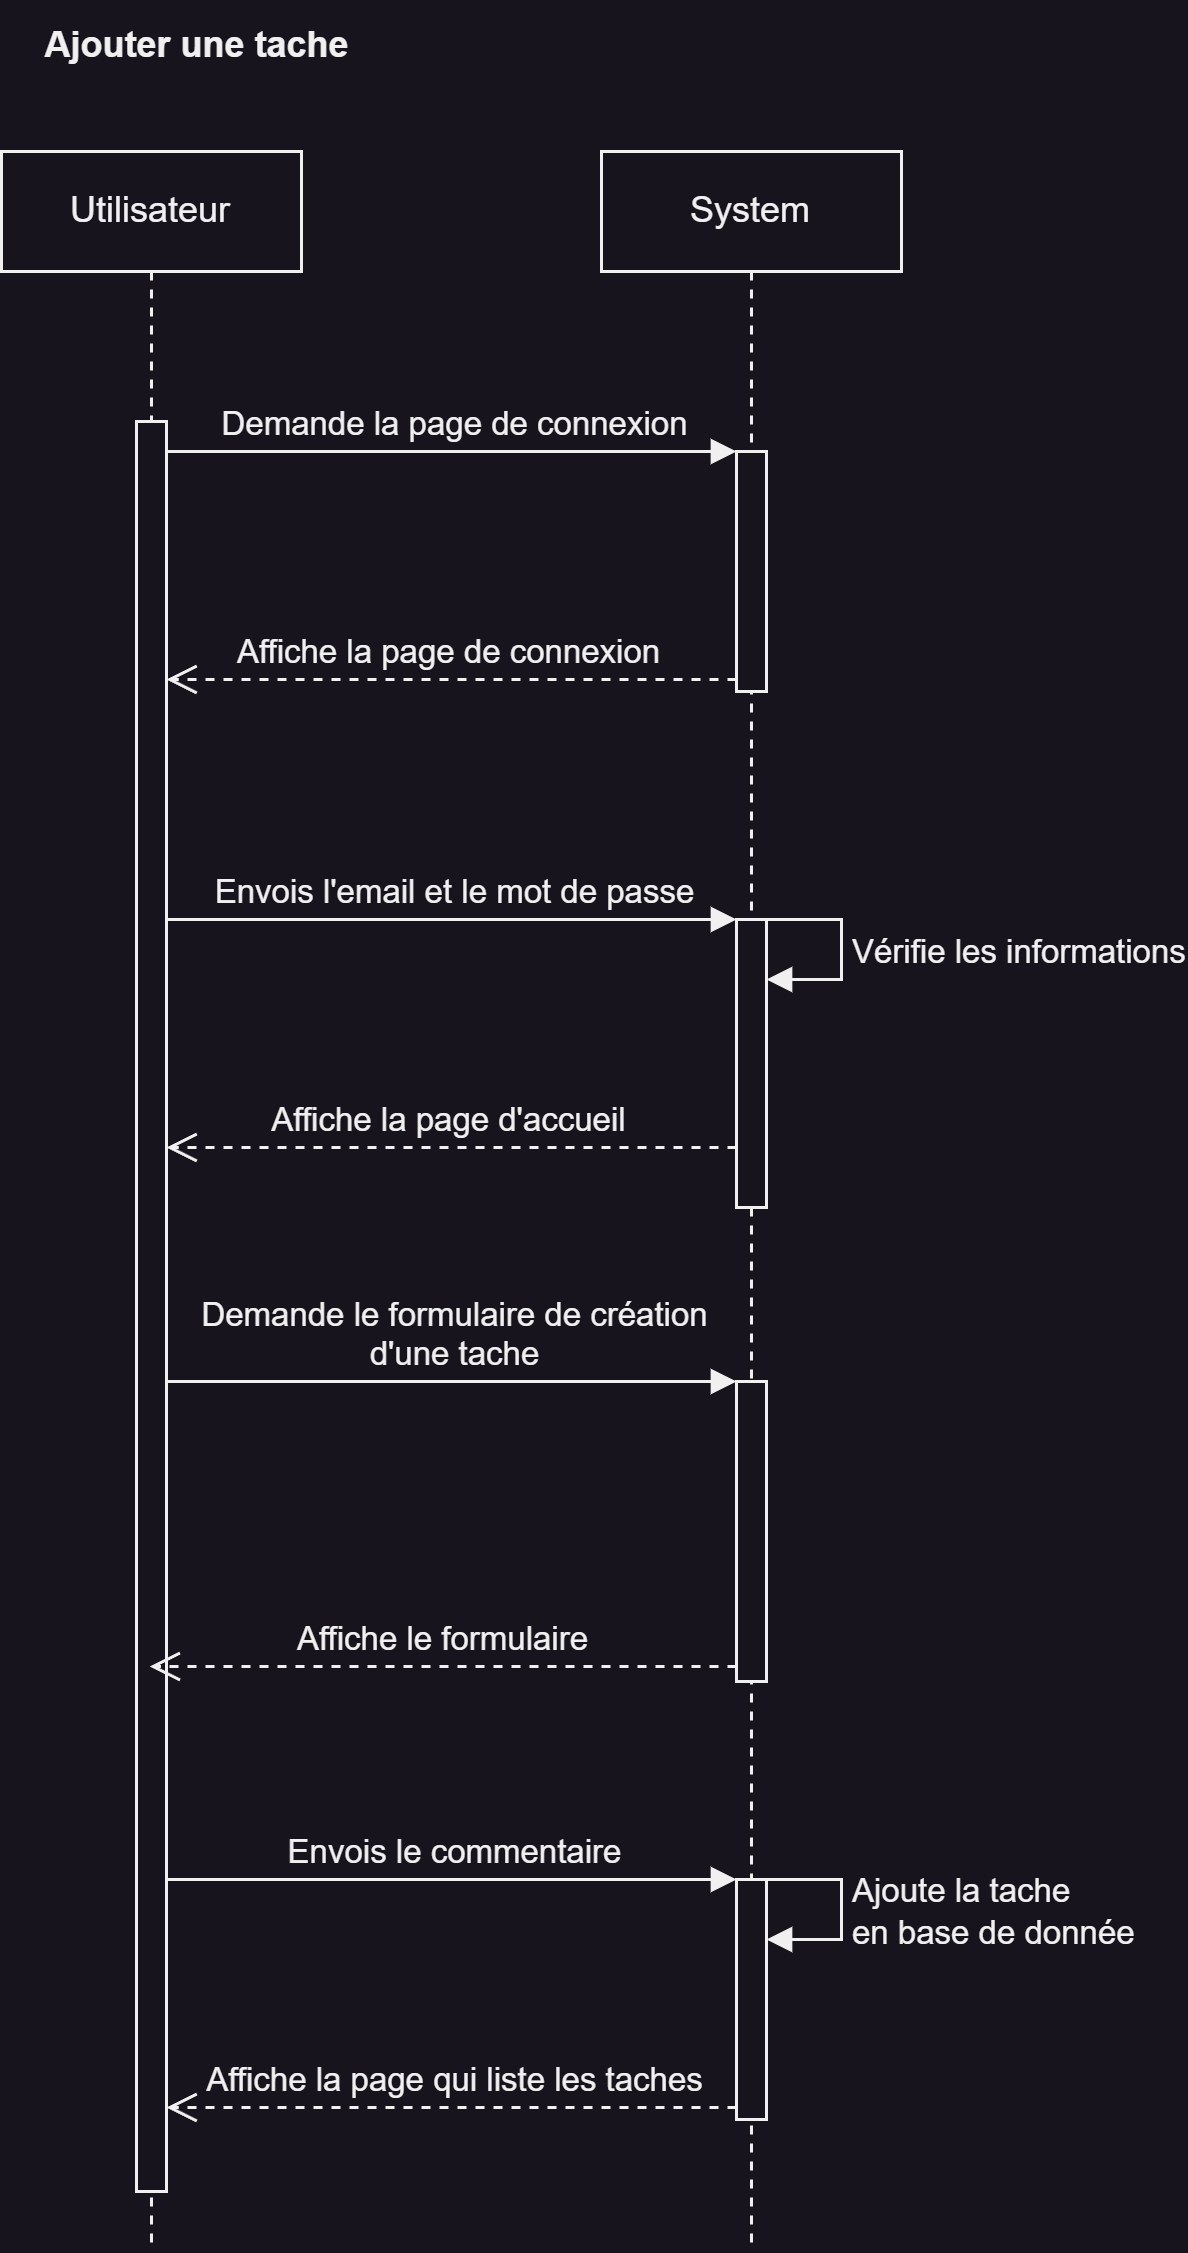

The diagram above was exported from draw.io. Its source (the exported page's mxGraphModel, read from the mxfile embedded in the PNG):
<mxGraphModel dx="2184" dy="1863" grid="1" gridSize="10" guides="1" tooltips="1" connect="1" arrows="1" fold="1" page="1" pageScale="1" pageWidth="827" pageHeight="1169" math="0" shadow="0">
  <root>
    <mxCell id="0" />
    <mxCell id="1" parent="0" />
    <mxCell id="2" value="&lt;b&gt;Ajouter une tache&lt;/b&gt;" style="text;html=1;align=center;verticalAlign=middle;resizable=0;points=[];autosize=1;strokeColor=none;fillColor=none;" vertex="1" parent="1">
      <mxGeometry x="85" y="1310" width="120" height="30" as="geometry" />
    </mxCell>
    <mxCell id="3" value="Utilisateur" style="shape=umlLifeline;perimeter=lifelinePerimeter;whiteSpace=wrap;html=1;container=1;collapsible=0;recursiveResize=0;outlineConnect=0;" vertex="1" parent="1">
      <mxGeometry x="80" y="1360" width="100" height="700" as="geometry" />
    </mxCell>
    <mxCell id="4" value="" style="html=1;points=[];perimeter=orthogonalPerimeter;fontSize=11;" vertex="1" parent="3">
      <mxGeometry x="45" y="90" width="10" height="590" as="geometry" />
    </mxCell>
    <mxCell id="5" value="System" style="shape=umlLifeline;perimeter=lifelinePerimeter;whiteSpace=wrap;html=1;container=1;collapsible=0;recursiveResize=0;outlineConnect=0;" vertex="1" parent="1">
      <mxGeometry x="280" y="1360" width="100" height="700" as="geometry" />
    </mxCell>
    <mxCell id="6" value="" style="html=1;points=[];perimeter=orthogonalPerimeter;fontSize=11;" vertex="1" parent="5">
      <mxGeometry x="45" y="100" width="10" height="80" as="geometry" />
    </mxCell>
    <mxCell id="7" value="Affiche la page d'accueil" style="html=1;verticalAlign=bottom;endArrow=open;dashed=1;endSize=8;rounded=0;fontSize=11;" edge="1" parent="5" source="9">
      <mxGeometry relative="1" as="geometry">
        <mxPoint x="-145" y="331.99999999999955" as="targetPoint" />
        <mxPoint x="45" y="332" as="sourcePoint" />
      </mxGeometry>
    </mxCell>
    <mxCell id="8" value="Envois l'email et le mot de passe" style="html=1;verticalAlign=bottom;endArrow=block;rounded=0;fontSize=11;" edge="1" parent="5" target="9">
      <mxGeometry relative="1" as="geometry">
        <mxPoint x="-145" y="256" as="sourcePoint" />
        <mxPoint x="45" y="256" as="targetPoint" />
      </mxGeometry>
    </mxCell>
    <mxCell id="9" value="" style="html=1;points=[];perimeter=orthogonalPerimeter;fontSize=11;" vertex="1" parent="5">
      <mxGeometry x="45" y="256" width="10" height="96" as="geometry" />
    </mxCell>
    <mxCell id="10" value="Vérifie les informations" style="edgeStyle=orthogonalEdgeStyle;html=1;align=left;spacingLeft=2;endArrow=block;rounded=0;fontSize=11;" edge="1" parent="5" source="9" target="9">
      <mxGeometry relative="1" as="geometry">
        <mxPoint x="85" y="256" as="sourcePoint" />
        <Array as="points">
          <mxPoint x="80" y="256" />
          <mxPoint x="80" y="276" />
        </Array>
        <mxPoint x="90" y="276.0000000000002" as="targetPoint" />
      </mxGeometry>
    </mxCell>
    <mxCell id="11" value="Demande le formulaire de création&lt;br&gt;d'une tache" style="html=1;verticalAlign=bottom;endArrow=block;entryX=0;entryY=0;rounded=0;fontSize=11;" edge="1" parent="5" target="12">
      <mxGeometry relative="1" as="geometry">
        <mxPoint x="-145" y="410" as="sourcePoint" />
      </mxGeometry>
    </mxCell>
    <mxCell id="12" value="" style="html=1;points=[];perimeter=orthogonalPerimeter;fontSize=11;" vertex="1" parent="5">
      <mxGeometry x="45" y="410" width="10" height="100" as="geometry" />
    </mxCell>
    <mxCell id="13" value="Envois le commentaire" style="html=1;verticalAlign=bottom;endArrow=block;entryX=0;entryY=0;rounded=0;fontSize=11;" edge="1" parent="5" target="15">
      <mxGeometry relative="1" as="geometry">
        <mxPoint x="-145" y="576" as="sourcePoint" />
        <mxPoint as="offset" />
      </mxGeometry>
    </mxCell>
    <mxCell id="14" value="Affiche la page qui liste les taches" style="html=1;verticalAlign=bottom;endArrow=open;dashed=1;endSize=8;exitX=0;exitY=0.95;rounded=0;fontSize=11;" edge="1" parent="5" source="15">
      <mxGeometry x="-0.0015" relative="1" as="geometry">
        <mxPoint x="-145" y="651.9999999999995" as="targetPoint" />
        <mxPoint as="offset" />
      </mxGeometry>
    </mxCell>
    <mxCell id="15" value="" style="html=1;points=[];perimeter=orthogonalPerimeter;fontSize=11;" vertex="1" parent="5">
      <mxGeometry x="45" y="576" width="10" height="80" as="geometry" />
    </mxCell>
    <mxCell id="16" value="Ajoute la tache&lt;br&gt;en base de donnée" style="edgeStyle=orthogonalEdgeStyle;html=1;align=left;spacingLeft=2;endArrow=block;rounded=0;fontSize=11;" edge="1" parent="5">
      <mxGeometry relative="1" as="geometry">
        <mxPoint x="55" y="576" as="sourcePoint" />
        <Array as="points">
          <mxPoint x="80" y="576" />
          <mxPoint x="80" y="596" />
        </Array>
        <mxPoint x="55" y="596" as="targetPoint" />
      </mxGeometry>
    </mxCell>
    <mxCell id="17" value="Demande la page de connexion" style="html=1;verticalAlign=bottom;endArrow=block;entryX=0;entryY=0;rounded=0;fontSize=11;" edge="1" source="4" target="6" parent="1">
      <mxGeometry relative="1" as="geometry">
        <mxPoint x="230" y="1480" as="sourcePoint" />
      </mxGeometry>
    </mxCell>
    <mxCell id="18" value="Affiche la page de connexion" style="html=1;verticalAlign=bottom;endArrow=open;dashed=1;endSize=8;exitX=0;exitY=0.95;rounded=0;fontSize=11;" edge="1" source="6" target="4" parent="1">
      <mxGeometry relative="1" as="geometry">
        <mxPoint x="230" y="1556" as="targetPoint" />
      </mxGeometry>
    </mxCell>
    <mxCell id="19" value="Affiche le formulaire" style="html=1;verticalAlign=bottom;endArrow=open;dashed=1;endSize=8;exitX=0;exitY=0.95;rounded=0;fontSize=11;" edge="1" source="12" target="3" parent="1">
      <mxGeometry x="0.0018" relative="1" as="geometry">
        <mxPoint x="135" y="1922.0000000000005" as="targetPoint" />
        <mxPoint as="offset" />
      </mxGeometry>
    </mxCell>
  </root>
</mxGraphModel>